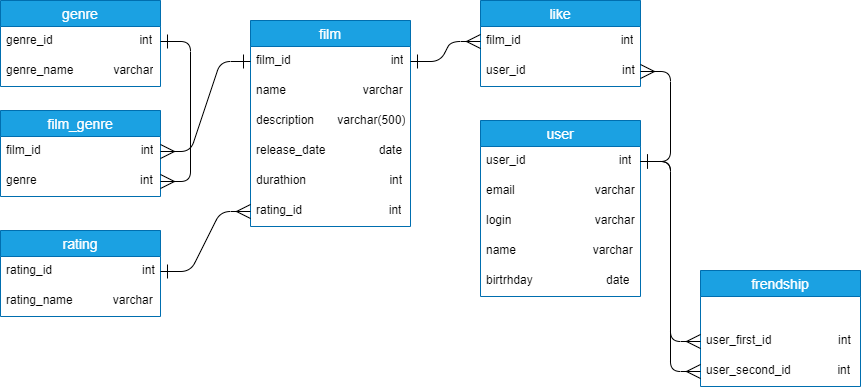

The diagram above was exported from draw.io. Its source (the exported page's mxGraphModel, read from the mxfile embedded in the PNG):
<mxGraphModel dx="1050" dy="575" grid="1" gridSize="10" guides="1" tooltips="1" connect="1" arrows="1" fold="1" page="1" pageScale="1" pageWidth="827" pageHeight="1169" math="0" shadow="0">
  <root>
    <mxCell id="0" />
    <mxCell id="1" parent="0" />
    <mxCell id="J-lgeBhsUzSiyTBlQHUP-1" value="film" style="swimlane;fontStyle=0;childLayout=stackLayout;horizontal=1;startSize=26;horizontalStack=0;resizeParent=1;resizeParentMax=0;resizeLast=0;collapsible=1;marginBottom=0;align=center;fontSize=14;fillColor=#1ba1e2;fontColor=#ffffff;strokeColor=#006EAF;" parent="1" vertex="1">
      <mxGeometry x="300" y="120" width="160" height="206" as="geometry" />
    </mxCell>
    <mxCell id="J-lgeBhsUzSiyTBlQHUP-2" value="film_id&amp;nbsp; &amp;nbsp; &amp;nbsp; &amp;nbsp; &amp;nbsp; &amp;nbsp; &amp;nbsp; &amp;nbsp; &amp;nbsp; &amp;nbsp; &amp;nbsp; &amp;nbsp; &amp;nbsp; &amp;nbsp; &amp;nbsp; int" style="text;strokeColor=none;fillColor=none;spacingLeft=4;spacingRight=4;overflow=hidden;rotatable=0;points=[[0,0.5],[1,0.5]];portConstraint=eastwest;fontSize=12;whiteSpace=wrap;html=1;fontStyle=0" parent="J-lgeBhsUzSiyTBlQHUP-1" vertex="1">
      <mxGeometry y="26" width="160" height="30" as="geometry" />
    </mxCell>
    <mxCell id="J-lgeBhsUzSiyTBlQHUP-3" value="name&amp;nbsp; &amp;nbsp; &amp;nbsp; &amp;nbsp; &amp;nbsp; &amp;nbsp; &amp;nbsp; &amp;nbsp; &amp;nbsp; &amp;nbsp; &amp;nbsp; &amp;nbsp;varchar" style="text;strokeColor=none;fillColor=none;spacingLeft=4;spacingRight=4;overflow=hidden;rotatable=0;points=[[0,0.5],[1,0.5]];portConstraint=eastwest;fontSize=12;whiteSpace=wrap;html=1;" parent="J-lgeBhsUzSiyTBlQHUP-1" vertex="1">
      <mxGeometry y="56" width="160" height="30" as="geometry" />
    </mxCell>
    <mxCell id="J-lgeBhsUzSiyTBlQHUP-4" value="description&amp;nbsp; &amp;nbsp; &amp;nbsp; &amp;nbsp;varchar(500)" style="text;strokeColor=none;fillColor=none;spacingLeft=4;spacingRight=4;overflow=hidden;rotatable=0;points=[[0,0.5],[1,0.5]];portConstraint=eastwest;fontSize=12;whiteSpace=wrap;html=1;" parent="J-lgeBhsUzSiyTBlQHUP-1" vertex="1">
      <mxGeometry y="86" width="160" height="30" as="geometry" />
    </mxCell>
    <mxCell id="J-lgeBhsUzSiyTBlQHUP-5" value="release_date&amp;nbsp; &amp;nbsp; &amp;nbsp; &amp;nbsp; &amp;nbsp; &amp;nbsp; &amp;nbsp; &amp;nbsp; date" style="text;strokeColor=none;fillColor=none;spacingLeft=4;spacingRight=4;overflow=hidden;rotatable=0;points=[[0,0.5],[1,0.5]];portConstraint=eastwest;fontSize=12;whiteSpace=wrap;html=1;" parent="J-lgeBhsUzSiyTBlQHUP-1" vertex="1">
      <mxGeometry y="116" width="160" height="30" as="geometry" />
    </mxCell>
    <mxCell id="J-lgeBhsUzSiyTBlQHUP-6" value="durathion&amp;nbsp; &amp;nbsp; &amp;nbsp; &amp;nbsp; &amp;nbsp; &amp;nbsp; &amp;nbsp; &amp;nbsp; &amp;nbsp; &amp;nbsp; &amp;nbsp; &amp;nbsp; &amp;nbsp;int" style="text;strokeColor=none;fillColor=none;spacingLeft=4;spacingRight=4;overflow=hidden;rotatable=0;points=[[0,0.5],[1,0.5]];portConstraint=eastwest;fontSize=12;whiteSpace=wrap;html=1;" parent="J-lgeBhsUzSiyTBlQHUP-1" vertex="1">
      <mxGeometry y="146" width="160" height="30" as="geometry" />
    </mxCell>
    <mxCell id="J-lgeBhsUzSiyTBlQHUP-7" value="rating_id&amp;nbsp; &amp;nbsp; &amp;nbsp; &amp;nbsp; &amp;nbsp; &amp;nbsp; &amp;nbsp; &amp;nbsp; &amp;nbsp; &amp;nbsp; &amp;nbsp; &amp;nbsp; &amp;nbsp; int" style="text;strokeColor=none;fillColor=none;spacingLeft=4;spacingRight=4;overflow=hidden;rotatable=0;points=[[0,0.5],[1,0.5]];portConstraint=eastwest;fontSize=12;whiteSpace=wrap;html=1;" parent="J-lgeBhsUzSiyTBlQHUP-1" vertex="1">
      <mxGeometry y="176" width="160" height="30" as="geometry" />
    </mxCell>
    <mxCell id="J-lgeBhsUzSiyTBlQHUP-8" value="rating" style="swimlane;fontStyle=0;childLayout=stackLayout;horizontal=1;startSize=26;horizontalStack=0;resizeParent=1;resizeParentMax=0;resizeLast=0;collapsible=1;marginBottom=0;align=center;fontSize=14;fillColor=#1ba1e2;fontColor=#ffffff;strokeColor=#006EAF;" parent="1" vertex="1">
      <mxGeometry x="50" y="330" width="160" height="86" as="geometry" />
    </mxCell>
    <mxCell id="J-lgeBhsUzSiyTBlQHUP-9" value="rating_id&amp;nbsp; &amp;nbsp; &amp;nbsp; &amp;nbsp; &amp;nbsp; &amp;nbsp; &amp;nbsp; &amp;nbsp; &amp;nbsp; &amp;nbsp; &amp;nbsp; &amp;nbsp; &amp;nbsp; &amp;nbsp;int" style="text;strokeColor=none;fillColor=none;spacingLeft=4;spacingRight=4;overflow=hidden;rotatable=0;points=[[0,0.5],[1,0.5]];portConstraint=eastwest;fontSize=12;whiteSpace=wrap;html=1;" parent="J-lgeBhsUzSiyTBlQHUP-8" vertex="1">
      <mxGeometry y="26" width="160" height="30" as="geometry" />
    </mxCell>
    <mxCell id="J-lgeBhsUzSiyTBlQHUP-10" value="rating_name&amp;nbsp; &amp;nbsp; &amp;nbsp; &amp;nbsp; &amp;nbsp; &amp;nbsp; varchar" style="text;strokeColor=none;fillColor=none;spacingLeft=4;spacingRight=4;overflow=hidden;rotatable=0;points=[[0,0.5],[1,0.5]];portConstraint=eastwest;fontSize=12;whiteSpace=wrap;html=1;" parent="J-lgeBhsUzSiyTBlQHUP-8" vertex="1">
      <mxGeometry y="56" width="160" height="30" as="geometry" />
    </mxCell>
    <mxCell id="J-lgeBhsUzSiyTBlQHUP-11" value="" style="edgeStyle=entityRelationEdgeStyle;fontSize=12;endArrow=ERmany;rounded=1;entryX=0;entryY=0.5;entryDx=0;entryDy=0;exitX=1;exitY=0.5;exitDx=0;exitDy=0;startArrow=ERone;startFill=0;targetPerimeterSpacing=12;labelBackgroundColor=default;fontColor=default;html=1;sourcePerimeterSpacing=12;endSize=12;startSize=12;endFill=0;curved=0;" parent="1" source="J-lgeBhsUzSiyTBlQHUP-9" target="J-lgeBhsUzSiyTBlQHUP-7" edge="1">
      <mxGeometry width="100" height="100" relative="1" as="geometry">
        <mxPoint x="150" y="380" as="sourcePoint" />
        <mxPoint x="250" y="280" as="targetPoint" />
      </mxGeometry>
    </mxCell>
    <mxCell id="J-lgeBhsUzSiyTBlQHUP-12" value="genre" style="swimlane;fontStyle=0;childLayout=stackLayout;horizontal=1;startSize=26;horizontalStack=0;resizeParent=1;resizeParentMax=0;resizeLast=0;collapsible=1;marginBottom=0;align=center;fontSize=14;fillColor=#1ba1e2;fontColor=#ffffff;strokeColor=#006EAF;" parent="1" vertex="1">
      <mxGeometry x="50" y="100" width="160" height="86" as="geometry" />
    </mxCell>
    <mxCell id="J-lgeBhsUzSiyTBlQHUP-13" value="genre_id&amp;nbsp; &amp;nbsp; &amp;nbsp; &amp;nbsp; &amp;nbsp; &amp;nbsp; &amp;nbsp; &amp;nbsp; &amp;nbsp; &amp;nbsp; &amp;nbsp; &amp;nbsp; &amp;nbsp; int" style="text;strokeColor=none;fillColor=none;spacingLeft=4;spacingRight=4;overflow=hidden;rotatable=0;points=[[0,0.5],[1,0.5]];portConstraint=eastwest;fontSize=12;whiteSpace=wrap;html=1;" parent="J-lgeBhsUzSiyTBlQHUP-12" vertex="1">
      <mxGeometry y="26" width="160" height="30" as="geometry" />
    </mxCell>
    <mxCell id="J-lgeBhsUzSiyTBlQHUP-14" value="genre_name&amp;nbsp; &amp;nbsp; &amp;nbsp; &amp;nbsp; &amp;nbsp; &amp;nbsp; varchar" style="text;spacingLeft=4;spacingRight=4;overflow=hidden;rotatable=0;points=[[0,0.5],[1,0.5]];portConstraint=eastwest;fontSize=12;whiteSpace=wrap;html=1;" parent="J-lgeBhsUzSiyTBlQHUP-12" vertex="1">
      <mxGeometry y="56" width="160" height="30" as="geometry" />
    </mxCell>
    <mxCell id="J-lgeBhsUzSiyTBlQHUP-15" value="film_genre" style="swimlane;fontStyle=0;childLayout=stackLayout;horizontal=1;startSize=26;horizontalStack=0;resizeParent=1;resizeParentMax=0;resizeLast=0;collapsible=1;marginBottom=0;align=center;fontSize=14;fillColor=#1ba1e2;fontColor=#ffffff;strokeColor=#006EAF;" parent="1" vertex="1">
      <mxGeometry x="50" y="210" width="160" height="86" as="geometry" />
    </mxCell>
    <mxCell id="J-lgeBhsUzSiyTBlQHUP-16" value="film_id&amp;nbsp; &amp;nbsp; &amp;nbsp; &amp;nbsp; &amp;nbsp; &amp;nbsp; &amp;nbsp; &amp;nbsp; &amp;nbsp; &amp;nbsp; &amp;nbsp; &amp;nbsp; &amp;nbsp; &amp;nbsp; &amp;nbsp; int" style="text;strokeColor=none;fillColor=none;spacingLeft=4;spacingRight=4;overflow=hidden;rotatable=0;points=[[0,0.5],[1,0.5]];portConstraint=eastwest;fontSize=12;whiteSpace=wrap;html=1;" parent="J-lgeBhsUzSiyTBlQHUP-15" vertex="1">
      <mxGeometry y="26" width="160" height="30" as="geometry" />
    </mxCell>
    <mxCell id="J-lgeBhsUzSiyTBlQHUP-17" value="genre&amp;nbsp; &amp;nbsp; &amp;nbsp; &amp;nbsp; &amp;nbsp; &amp;nbsp; &amp;nbsp; &amp;nbsp; &amp;nbsp; &amp;nbsp; &amp;nbsp; &amp;nbsp; &amp;nbsp; &amp;nbsp; &amp;nbsp; &amp;nbsp;int" style="text;strokeColor=none;fillColor=none;spacingLeft=4;spacingRight=4;overflow=hidden;rotatable=0;points=[[0,0.5],[1,0.5]];portConstraint=eastwest;fontSize=12;whiteSpace=wrap;html=1;" parent="J-lgeBhsUzSiyTBlQHUP-15" vertex="1">
      <mxGeometry y="56" width="160" height="30" as="geometry" />
    </mxCell>
    <mxCell id="J-lgeBhsUzSiyTBlQHUP-18" value="" style="edgeStyle=entityRelationEdgeStyle;fontSize=12;endArrow=ERmany;rounded=1;entryX=1;entryY=0.5;entryDx=0;entryDy=0;exitX=1;exitY=0.5;exitDx=0;exitDy=0;startArrow=ERone;startFill=0;targetPerimeterSpacing=12;labelBackgroundColor=default;fontColor=default;html=1;sourcePerimeterSpacing=12;endSize=12;startSize=12;endFill=0;curved=0;" parent="1" source="J-lgeBhsUzSiyTBlQHUP-13" target="J-lgeBhsUzSiyTBlQHUP-17" edge="1">
      <mxGeometry width="100" height="100" relative="1" as="geometry">
        <mxPoint x="270" y="450" as="sourcePoint" />
        <mxPoint x="360" y="390" as="targetPoint" />
        <Array as="points">
          <mxPoint x="380" y="390" />
        </Array>
      </mxGeometry>
    </mxCell>
    <mxCell id="J-lgeBhsUzSiyTBlQHUP-19" value="" style="edgeStyle=entityRelationEdgeStyle;fontSize=12;endArrow=ERmany;rounded=1;entryX=1;entryY=0.5;entryDx=0;entryDy=0;exitX=0;exitY=0.5;exitDx=0;exitDy=0;startArrow=ERone;startFill=0;targetPerimeterSpacing=12;labelBackgroundColor=default;fontColor=default;html=1;sourcePerimeterSpacing=12;endSize=12;startSize=12;endFill=0;curved=0;" parent="1" source="J-lgeBhsUzSiyTBlQHUP-2" target="J-lgeBhsUzSiyTBlQHUP-16" edge="1">
      <mxGeometry width="100" height="100" relative="1" as="geometry">
        <mxPoint x="220" y="101" as="sourcePoint" />
        <mxPoint x="220" y="251" as="targetPoint" />
        <Array as="points">
          <mxPoint x="390" y="400" />
          <mxPoint x="260" y="210" />
          <mxPoint x="260" y="200" />
          <mxPoint x="260" y="210" />
        </Array>
      </mxGeometry>
    </mxCell>
    <mxCell id="J-lgeBhsUzSiyTBlQHUP-20" value="like" style="swimlane;fontStyle=0;childLayout=stackLayout;horizontal=1;startSize=26;horizontalStack=0;resizeParent=1;resizeParentMax=0;resizeLast=0;collapsible=1;marginBottom=0;align=center;fontSize=14;fillColor=#1ba1e2;fontColor=#ffffff;strokeColor=#006EAF;" parent="1" vertex="1">
      <mxGeometry x="530" y="100" width="160" height="86" as="geometry" />
    </mxCell>
    <mxCell id="J-lgeBhsUzSiyTBlQHUP-21" value="film_id&amp;nbsp; &amp;nbsp; &amp;nbsp; &amp;nbsp; &amp;nbsp; &amp;nbsp; &amp;nbsp; &amp;nbsp; &amp;nbsp; &amp;nbsp; &amp;nbsp; &amp;nbsp; &amp;nbsp; &amp;nbsp; &amp;nbsp; int" style="text;strokeColor=none;fillColor=none;spacingLeft=4;spacingRight=4;overflow=hidden;rotatable=0;points=[[0,0.5],[1,0.5]];portConstraint=eastwest;fontSize=12;whiteSpace=wrap;html=1;" parent="J-lgeBhsUzSiyTBlQHUP-20" vertex="1">
      <mxGeometry y="26" width="160" height="30" as="geometry" />
    </mxCell>
    <mxCell id="J-lgeBhsUzSiyTBlQHUP-22" value="user_id&amp;nbsp; &amp;nbsp; &amp;nbsp; &amp;nbsp; &amp;nbsp; &amp;nbsp; &amp;nbsp; &amp;nbsp; &amp;nbsp; &amp;nbsp; &amp;nbsp; &amp;nbsp; &amp;nbsp; &amp;nbsp; &amp;nbsp;int" style="text;strokeColor=none;fillColor=none;spacingLeft=4;spacingRight=4;overflow=hidden;rotatable=0;points=[[0,0.5],[1,0.5]];portConstraint=eastwest;fontSize=12;whiteSpace=wrap;html=1;" parent="J-lgeBhsUzSiyTBlQHUP-20" vertex="1">
      <mxGeometry y="56" width="160" height="30" as="geometry" />
    </mxCell>
    <mxCell id="J-lgeBhsUzSiyTBlQHUP-23" value="" style="edgeStyle=entityRelationEdgeStyle;fontSize=12;endArrow=ERmany;rounded=1;entryX=0;entryY=0.5;entryDx=0;entryDy=0;exitX=1;exitY=0.5;exitDx=0;exitDy=0;startArrow=ERone;startFill=0;targetPerimeterSpacing=12;labelBackgroundColor=default;fontColor=default;html=1;sourcePerimeterSpacing=12;endSize=12;startSize=12;endFill=0;curved=0;" parent="1" source="J-lgeBhsUzSiyTBlQHUP-2" target="J-lgeBhsUzSiyTBlQHUP-21" edge="1">
      <mxGeometry width="100" height="100" relative="1" as="geometry">
        <mxPoint x="490" y="470" as="sourcePoint" />
        <mxPoint x="580" y="410" as="targetPoint" />
        <Array as="points">
          <mxPoint x="610" y="479" />
        </Array>
      </mxGeometry>
    </mxCell>
    <mxCell id="J-lgeBhsUzSiyTBlQHUP-24" value="user" style="swimlane;fontStyle=0;childLayout=stackLayout;horizontal=1;startSize=26;horizontalStack=0;resizeParent=1;resizeParentMax=0;resizeLast=0;collapsible=1;marginBottom=0;align=center;fontSize=14;fillColor=#1ba1e2;fontColor=#ffffff;strokeColor=#006EAF;" parent="1" vertex="1">
      <mxGeometry x="530" y="220" width="160" height="176" as="geometry" />
    </mxCell>
    <mxCell id="J-lgeBhsUzSiyTBlQHUP-25" value="user_id&amp;nbsp; &amp;nbsp; &amp;nbsp; &amp;nbsp; &amp;nbsp; &amp;nbsp; &amp;nbsp; &amp;nbsp; &amp;nbsp; &amp;nbsp; &amp;nbsp; &amp;nbsp; &amp;nbsp; &amp;nbsp; int" style="text;strokeColor=none;fillColor=none;spacingLeft=4;spacingRight=4;overflow=hidden;rotatable=0;points=[[0,0.5],[1,0.5]];portConstraint=eastwest;fontSize=12;whiteSpace=wrap;html=1;" parent="J-lgeBhsUzSiyTBlQHUP-24" vertex="1">
      <mxGeometry y="26" width="160" height="30" as="geometry" />
    </mxCell>
    <mxCell id="J-lgeBhsUzSiyTBlQHUP-26" value="email&amp;nbsp; &amp;nbsp; &amp;nbsp; &amp;nbsp; &amp;nbsp; &amp;nbsp; &amp;nbsp; &amp;nbsp; &amp;nbsp; &amp;nbsp; &amp;nbsp; &amp;nbsp; varchar" style="text;strokeColor=none;fillColor=none;spacingLeft=4;spacingRight=4;overflow=hidden;rotatable=0;points=[[0,0.5],[1,0.5]];portConstraint=eastwest;fontSize=12;whiteSpace=wrap;html=1;" parent="J-lgeBhsUzSiyTBlQHUP-24" vertex="1">
      <mxGeometry y="56" width="160" height="30" as="geometry" />
    </mxCell>
    <mxCell id="J-lgeBhsUzSiyTBlQHUP-27" value="login&amp;nbsp; &amp;nbsp; &amp;nbsp; &amp;nbsp; &amp;nbsp; &amp;nbsp; &amp;nbsp; &amp;nbsp; &amp;nbsp; &amp;nbsp; &amp;nbsp; &amp;nbsp; &amp;nbsp;varchar" style="text;strokeColor=none;fillColor=none;spacingLeft=4;spacingRight=4;overflow=hidden;rotatable=0;points=[[0,0.5],[1,0.5]];portConstraint=eastwest;fontSize=12;whiteSpace=wrap;html=1;" parent="J-lgeBhsUzSiyTBlQHUP-24" vertex="1">
      <mxGeometry y="86" width="160" height="30" as="geometry" />
    </mxCell>
    <mxCell id="J-lgeBhsUzSiyTBlQHUP-28" value="name&amp;nbsp; &amp;nbsp; &amp;nbsp; &amp;nbsp; &amp;nbsp; &amp;nbsp; &amp;nbsp; &amp;nbsp; &amp;nbsp; &amp;nbsp; &amp;nbsp; &amp;nbsp;varchar" style="text;strokeColor=none;fillColor=none;spacingLeft=4;spacingRight=4;overflow=hidden;rotatable=0;points=[[0,0.5],[1,0.5]];portConstraint=eastwest;fontSize=12;whiteSpace=wrap;html=1;" parent="J-lgeBhsUzSiyTBlQHUP-24" vertex="1">
      <mxGeometry y="116" width="160" height="30" as="geometry" />
    </mxCell>
    <mxCell id="J-lgeBhsUzSiyTBlQHUP-29" value="birtrhday&amp;nbsp; &amp;nbsp; &amp;nbsp; &amp;nbsp; &amp;nbsp; &amp;nbsp; &amp;nbsp; &amp;nbsp; &amp;nbsp; &amp;nbsp; &amp;nbsp; date" style="text;strokeColor=none;fillColor=none;spacingLeft=4;spacingRight=4;overflow=hidden;rotatable=0;points=[[0,0.5],[1,0.5]];portConstraint=eastwest;fontSize=12;whiteSpace=wrap;html=1;" parent="J-lgeBhsUzSiyTBlQHUP-24" vertex="1">
      <mxGeometry y="146" width="160" height="30" as="geometry" />
    </mxCell>
    <mxCell id="J-lgeBhsUzSiyTBlQHUP-30" value="" style="edgeStyle=entityRelationEdgeStyle;fontSize=12;endArrow=ERmany;rounded=1;entryX=1;entryY=0.5;entryDx=0;entryDy=0;exitX=1;exitY=0.5;exitDx=0;exitDy=0;startArrow=ERone;startFill=0;targetPerimeterSpacing=12;labelBackgroundColor=default;fontColor=default;html=1;sourcePerimeterSpacing=12;endSize=12;startSize=12;endFill=0;curved=0;" parent="1" source="J-lgeBhsUzSiyTBlQHUP-25" target="J-lgeBhsUzSiyTBlQHUP-22" edge="1">
      <mxGeometry width="100" height="100" relative="1" as="geometry">
        <mxPoint x="470" y="171" as="sourcePoint" />
        <mxPoint x="540" y="151" as="targetPoint" />
        <Array as="points">
          <mxPoint x="620" y="489" />
          <mxPoint x="720" y="180" />
          <mxPoint x="770" y="171" />
        </Array>
      </mxGeometry>
    </mxCell>
    <mxCell id="J-lgeBhsUzSiyTBlQHUP-31" value="frendship" style="swimlane;fontStyle=0;childLayout=stackLayout;horizontal=1;startSize=26;horizontalStack=0;resizeParent=1;resizeParentMax=0;resizeLast=0;collapsible=1;marginBottom=0;align=center;fontSize=14;fillColor=#1ba1e2;fontColor=#ffffff;strokeColor=#006EAF;" parent="1" vertex="1">
      <mxGeometry x="750" y="370" width="160" height="116" as="geometry" />
    </mxCell>
    <mxCell id="J-lgeBhsUzSiyTBlQHUP-32" style="text;strokeColor=none;fillColor=none;spacingLeft=4;spacingRight=4;overflow=hidden;rotatable=0;points=[[0,0.5],[1,0.5]];portConstraint=eastwest;fontSize=12;whiteSpace=wrap;html=1;" parent="J-lgeBhsUzSiyTBlQHUP-31" vertex="1">
      <mxGeometry y="26" width="160" height="30" as="geometry" />
    </mxCell>
    <mxCell id="J-lgeBhsUzSiyTBlQHUP-33" value="user_first_id&amp;nbsp; &amp;nbsp; &amp;nbsp; &amp;nbsp; &amp;nbsp; &amp;nbsp; &amp;nbsp; &amp;nbsp; &amp;nbsp; &amp;nbsp; int" style="text;strokeColor=none;fillColor=none;spacingLeft=4;spacingRight=4;overflow=hidden;rotatable=0;points=[[0,0.5],[1,0.5]];portConstraint=eastwest;fontSize=12;whiteSpace=wrap;html=1;" parent="J-lgeBhsUzSiyTBlQHUP-31" vertex="1">
      <mxGeometry y="56" width="160" height="30" as="geometry" />
    </mxCell>
    <mxCell id="J-lgeBhsUzSiyTBlQHUP-34" value="user_second_id&amp;nbsp; &amp;nbsp; &amp;nbsp; &amp;nbsp; &amp;nbsp; &amp;nbsp; &amp;nbsp; int" style="text;strokeColor=none;fillColor=none;spacingLeft=4;spacingRight=4;overflow=hidden;rotatable=0;points=[[0,0.5],[1,0.5]];portConstraint=eastwest;fontSize=12;whiteSpace=wrap;html=1;" parent="J-lgeBhsUzSiyTBlQHUP-31" vertex="1">
      <mxGeometry y="86" width="160" height="30" as="geometry" />
    </mxCell>
    <mxCell id="J-lgeBhsUzSiyTBlQHUP-35" value="" style="edgeStyle=entityRelationEdgeStyle;fontSize=12;endArrow=ERmany;rounded=1;entryX=0;entryY=0.5;entryDx=0;entryDy=0;exitX=1;exitY=0.5;exitDx=0;exitDy=0;startArrow=ERone;startFill=0;targetPerimeterSpacing=12;labelBackgroundColor=default;fontColor=default;html=1;sourcePerimeterSpacing=12;endSize=12;startSize=12;endFill=0;curved=0;" parent="1" source="J-lgeBhsUzSiyTBlQHUP-25" target="J-lgeBhsUzSiyTBlQHUP-33" edge="1">
      <mxGeometry width="100" height="100" relative="1" as="geometry">
        <mxPoint x="700" y="291" as="sourcePoint" />
        <mxPoint x="700" y="181" as="targetPoint" />
        <Array as="points">
          <mxPoint x="630" y="499" />
          <mxPoint x="730" y="190" />
          <mxPoint x="780" y="181" />
        </Array>
      </mxGeometry>
    </mxCell>
    <mxCell id="J-lgeBhsUzSiyTBlQHUP-36" value="" style="fontSize=12;endArrow=ERmany;rounded=1;entryX=0;entryY=0.5;entryDx=0;entryDy=0;exitX=1;exitY=0.5;exitDx=0;exitDy=0;startArrow=ERone;startFill=0;targetPerimeterSpacing=12;labelBackgroundColor=default;fontColor=default;html=1;sourcePerimeterSpacing=12;endSize=12;startSize=12;endFill=0;elbow=vertical;edgeStyle=entityRelationEdgeStyle;shadow=0;flowAnimation=0;curved=0;" parent="1" source="J-lgeBhsUzSiyTBlQHUP-25" target="J-lgeBhsUzSiyTBlQHUP-34" edge="1">
      <mxGeometry width="100" height="100" relative="1" as="geometry">
        <mxPoint x="700" y="291" as="sourcePoint" />
        <mxPoint x="760" y="421" as="targetPoint" />
      </mxGeometry>
    </mxCell>
  </root>
</mxGraphModel>